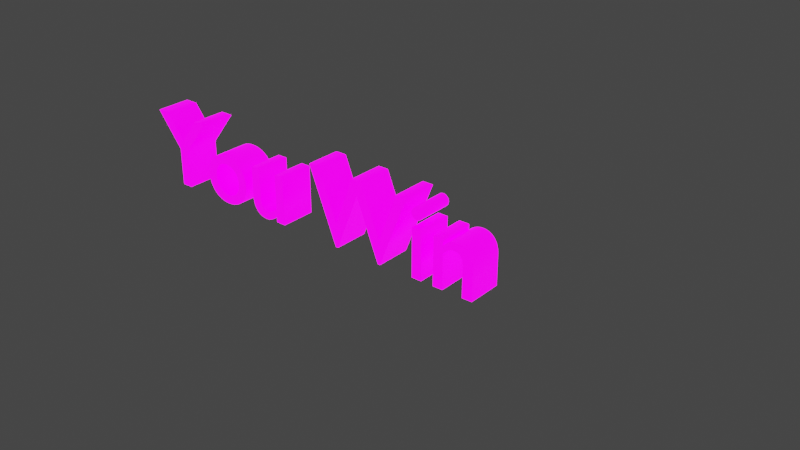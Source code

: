 # Source: YOU_WIN.blend  (saved by Blender 3.6.11; exported with 4.5.12 LTS)
import bpy
from mathutils import Matrix  # noqa: F401  (used for matrix-valued properties, if any)

bpy.ops.wm.read_factory_settings(use_empty=True)
scene = bpy.context.scene
scene.name = 'Scene'

# ---- collections
col_collection = bpy.data.collections.new('Collection'); scene.collection.children.link(col_collection)

# ---- materials (node trees are filled in below, after node groups)
mat_rgb = bpy.data.materials.new('rgb')
mat_rgb.use_transparent_shadow = False

# ---- material node trees
mat_rgb.use_nodes = True; mat_rgb.node_tree.nodes.clear()
_N = mat_rgb.node_tree.nodes; _L = mat_rgb.node_tree.links
n0 = _N.new('ShaderNodeBsdfPrincipled'); n0.name = 'Principled BSDF'; n0.location = (10, 300)
n0.distribution = 'GGX'
n0.subsurface_method = 'RANDOM_WALK_SKIN'
n0.inputs[0].default_value = (0.5123, 0.0, 0.8, 1.0)
n0.inputs[3].default_value = 1.45
n0.inputs[27].default_value = (1.0, 0.0, 0.9363, 1.0)
n0.inputs[28].default_value = 3.0
n1 = _N.new('ShaderNodeOutputMaterial'); n1.name = 'Material Output'; n1.location = (300, 300)
_L.new(n0.outputs[0], n1.inputs[0])
n1.is_active_output = True

# ---- world
world_world = bpy.data.worlds.new('World'); scene.world = world_world
world_world.use_nodes = True; world_world.node_tree.nodes.clear()
_N = world_world.node_tree.nodes; _L = world_world.node_tree.links
n0 = _N.new('ShaderNodeOutputWorld'); n0.name = 'World Output'; n0.location = (300, 300)
n1 = _N.new('ShaderNodeBackground'); n1.name = 'Background'; n1.location = (10, 300)
n1.inputs[0].default_value = (0.05088, 0.05088, 0.05088, 1.0)
_L.new(n1.outputs[0], n0.inputs[0])
n0.is_active_output = True
world_world.color = (0.05088, 0.05088, 0.05088)
world_world.use_sun_shadow = False
world_world.sun_shadow_jitter_overblur = 0.0

# ---- curves / text
txt_text = bpy.data.curves.new('Text', 'FONT')
txt_text.dimensions = '2D'
txt_text.body = 'You Win'
txt_text.materials.append(mat_rgb)
txt_text.bevel_profile.use_clip = True
txt_text.extrude = 0.166
txt_text.bevel_depth = 0.003
txt_text.use_fill_caps = True

# ---- objects
ob_text = bpy.data.objects.new('Text', txt_text)

# ---- transforms, parenting, visibility, modifiers, constraints
ob_text.location = (-0.003734, 0.004578, -5.625e-09)
ob_text.rotation_euler = (1.571, -0.0, 0.0)

# ---- collection membership
col_collection.objects.link(ob_text)

# ---- scene / render settings (as saved in the file)
scene.frame_start = 1; scene.frame_end = 250; scene.frame_set(1)
scene.render.engine = 'BLENDER_EEVEE_NEXT'
scene.cycles.sampling_pattern = 'TABULATED_SOBOL'
scene.view_settings.view_transform = 'Filmic'
bpy.context.view_layer.update()

# ---- added for rendering (the .blend has no active camera): camera
cam_auto = bpy.data.cameras.new('AutoCamera')
cam_auto.lens = 50.0
cam_auto.sensor_width = 36.0
cam_auto.clip_end = 1000.0
ob_auto_camera = bpy.data.objects.new('AutoCamera', cam_auto)
scene.collection.objects.link(ob_auto_camera)
ob_auto_camera.location = (7.94029, -6.19825, 4.45522)
ob_auto_camera.rotation_euler = (1.09748, -7.21219e-08, 0.694738)
scene.camera = ob_auto_camera
bpy.context.view_layer.update()
